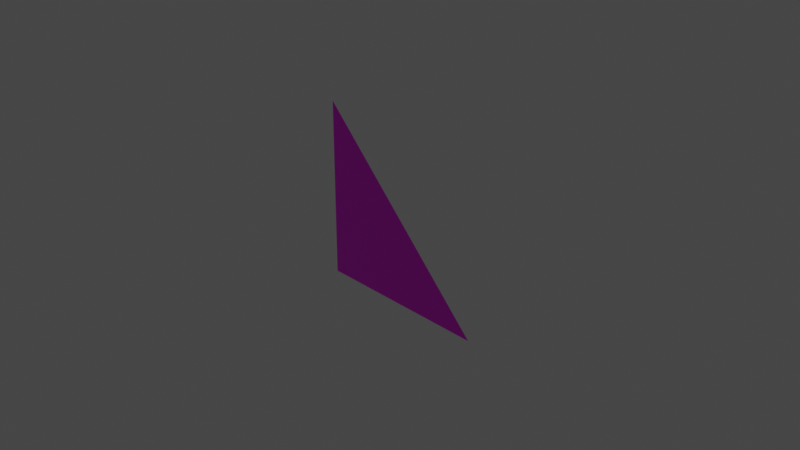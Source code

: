 # Source: Textured_Triangle.blend  (saved by Blender 3.3.6; exported with 4.5.12 LTS)
import bpy
from mathutils import Matrix  # noqa: F401  (used for matrix-valued properties, if any)

bpy.ops.wm.read_factory_settings(use_empty=True)
scene = bpy.context.scene
scene.name = 'Scene'

# ---- collections
col_collection = bpy.data.collections.new('Collection'); scene.collection.children.link(col_collection)

# ---- images (referenced by path relative to the original .blend; pixels are not part of the script)
import os
ASSET_DIR = os.environ.get("B2B_ASSET_DIR", "")  # directory of the original .blend (textures are referenced by path, not embedded)
HERE = os.path.dirname(os.path.abspath(__file__))  # packed textures are extracted next to this script under _unpacked/

def load_image(name, relpath, width, height, colorspace="sRGB"):
    """Load a texture the original file referenced (path relative to the .blend, or extracted next to this script)."""
    p = next((c for c in (os.path.join(HERE, relpath), os.path.join(ASSET_DIR, relpath)) if relpath and os.path.exists(c)), "")
    if p:
        img = bpy.data.images.load(p, check_existing=True)
        img.name = name
    else:  # same state as the original file: an image datablock whose file is absent (Cycles renders it pink)
        img = bpy.data.images.new(name, width, height)
        img.source = "FILE"
        img.filepath = "//" + (relpath or name)
    img.colorspace_settings.name = colorspace
    return img
img_plane_base_color = load_image('Plane Base Color', 'Textured Plane Base Colour.png', 1024, 1024, 'sRGB')

# ---- materials (node trees are filled in below, after node groups)
mat_material_001 = bpy.data.materials.new('Material.001')
mat_material_001.use_transparent_shadow = False

# ---- material node trees
mat_material_001.use_nodes = True; mat_material_001.node_tree.nodes.clear()
_N = mat_material_001.node_tree.nodes; _L = mat_material_001.node_tree.links
n0 = _N.new('ShaderNodeBsdfPrincipled'); n0.name = 'Principled BSDF'; n0.location = (10, 300)
n0.distribution = 'GGX'
n0.subsurface_method = 'RANDOM_WALK_SKIN'
n0.inputs[3].default_value = 1.45
n0.inputs[27].default_value = (0.0, 0.0, 0.0, 1.0)
n0.inputs[28].default_value = 1.0
n1 = _N.new('ShaderNodeOutputMaterial'); n1.name = 'Material Output'; n1.location = (300, 300)
n2 = _N.new('ShaderNodeTexImage'); n2.name = 'Image Texture'; n2.location = (-280, 280)
n2.image = img_plane_base_color
_L.new(n0.outputs[0], n1.inputs[0])
_L.new(n2.outputs[0], n0.inputs[0])
n1.is_active_output = True

# ---- world
world_world = bpy.data.worlds.new('World'); scene.world = world_world
world_world.use_nodes = True; world_world.node_tree.nodes.clear()
_N = world_world.node_tree.nodes; _L = world_world.node_tree.links
n0 = _N.new('ShaderNodeOutputWorld'); n0.name = 'World Output'; n0.location = (300, 300)
n1 = _N.new('ShaderNodeBackground'); n1.name = 'Background'; n1.location = (10, 300)
n1.inputs[0].default_value = (0.05088, 0.05088, 0.05088, 1.0)
_L.new(n1.outputs[0], n0.inputs[0])
n0.is_active_output = True
world_world.color = (0.05088, 0.05088, 0.05088)
world_world.use_sun_shadow = False
world_world.sun_shadow_jitter_overblur = 0.0

# ---- cameras
cam_camera = bpy.data.cameras.new('Camera')
cam_camera.clip_end = 100.0
cam_camera.ortho_scale = 7.314

# ---- lights
light_light = bpy.data.lights.new('Light', 'POINT')
light_light.transmission_factor = 0.0
light_light.energy = 1000.0
light_light.shadow_soft_size = 0.1
light_light.shadow_maximum_resolution = 0.006
light_light.use_absolute_resolution = True

# ---- meshes
me_plane = bpy.data.meshes.new('Plane')
me_plane.from_pydata([(-1.0, -1.0, 4.371e-08), (1.0, -1.0, 9.196e-08), (-1.0, 1.0, 9.196e-08)], [], [(0, 1, 2)])
_uv = me_plane.uv_layers.new(name='UVMap')
_uv.uv.foreach_set('vector', [1.0, 1.0, 0.0, 1.0, 1.0, 1.192e-07])
me_plane.materials.append(mat_material_001)
me_plane.update()

# ---- objects
ob_light = bpy.data.objects.new('Light', light_light)
ob_camera = bpy.data.objects.new('Camera', cam_camera)
ob_plane = bpy.data.objects.new('Plane', me_plane)

# ---- transforms, parenting, visibility, modifiers, constraints
ob_light.location = (4.076, 1.005, 5.904)
ob_light.rotation_euler = (0.6503, 0.05522, 1.866)
ob_light.lock_rotations_4d = False
ob_light.empty_display_type = 'ARROWS'
ob_light.color = (0.0, 0.0, 0.0, 0.0)
ob_light.lineart.crease_threshold = 0.0
ob_camera.location = (7.359, -6.926, 4.958)
ob_camera.rotation_euler = (1.109, 0.0, 0.8149)
ob_camera.lock_rotations_4d = False
ob_camera.empty_display_type = 'ARROWS'
ob_camera.color = (0.0, 0.0, 0.0, 0.0)
ob_camera.display_type = 'WIRE'
ob_camera.lineart.crease_threshold = 0.0
ob_plane.location = (0.0, 0.0, 0.0)
ob_plane.rotation_euler = (1.571, 0.0, 0.0)

# ---- collection membership
col_collection.objects.link(ob_light)
col_collection.objects.link(ob_camera)
col_collection.objects.link(ob_plane)

# ---- scene / render settings (as saved in the file)
scene.camera = ob_camera
scene.frame_start = 1; scene.frame_end = 250; scene.frame_set(162)
scene.render.engine = 'BLENDER_EEVEE_NEXT'
scene.cycles.sampling_pattern = 'TABULATED_SOBOL'
scene.cycles.use_light_tree = False
scene.view_settings.view_transform = 'Filmic'
bpy.context.view_layer.update()
